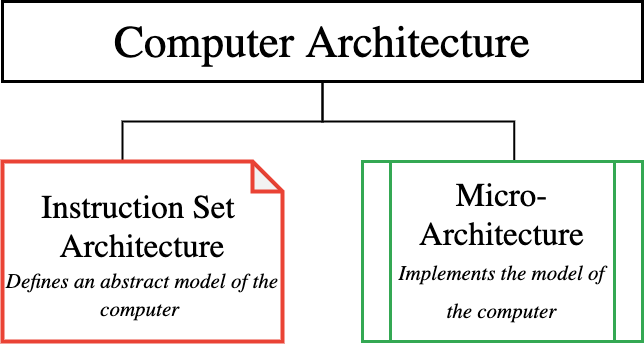

The diagram above was exported from draw.io. Its source (the exported page's mxGraphModel, read from the mxfile embedded in the PNG):
<mxGraphModel dx="1287" dy="833" grid="1" gridSize="10" guides="1" tooltips="1" connect="1" arrows="1" fold="1" page="1" pageScale="1" pageWidth="2400" pageHeight="2400" math="0" shadow="0">
  <root>
    <mxCell id="0" />
    <mxCell id="1" parent="0" />
    <mxCell id="2" style="edgeStyle=orthogonalEdgeStyle;rounded=0;orthogonalLoop=1;jettySize=auto;html=1;exitX=0.5;exitY=1;exitDx=0;exitDy=0;endArrow=none;endFill=0;strokeWidth=2;fontFamily=Computer Modern;fontSize=29;fontColor=#000000;" edge="1" source="4" parent="1">
      <mxGeometry relative="1" as="geometry">
        <mxPoint x="240" y="240" as="targetPoint" />
      </mxGeometry>
    </mxCell>
    <mxCell id="3" style="edgeStyle=orthogonalEdgeStyle;rounded=0;orthogonalLoop=1;jettySize=auto;html=1;exitX=0.5;exitY=1;exitDx=0;exitDy=0;endArrow=none;endFill=0;strokeWidth=2;fontFamily=Computer Modern;fontSize=29;fontColor=#000000;entryX=0.542;entryY=0;entryDx=0;entryDy=0;entryPerimeter=0;" edge="1" source="4" target="7" parent="1">
      <mxGeometry relative="1" as="geometry">
        <mxPoint x="650" y="230" as="targetPoint" />
      </mxGeometry>
    </mxCell>
    <mxCell id="4" value="&lt;font style=&quot;font-size: 45px&quot;&gt;Computer Architecture&lt;/font&gt;" style="rounded=0;whiteSpace=wrap;html=1;strokeColor=#000000;fillColor=#FFFFFF;fontFamily=Computer Modern;fontSize=29;fontColor=#000000;strokeWidth=3;" vertex="1" parent="1">
      <mxGeometry x="120" y="80" width="640" height="80" as="geometry" />
    </mxCell>
    <mxCell id="5" value="" style="shape=note;whiteSpace=wrap;html=1;backgroundOutline=1;darkOpacity=0.05;strokeColor=#EA4335;fillColor=#FFFFFF;fontFamily=Computer Modern;fontSize=24;strokeWidth=4;" vertex="1" parent="1">
      <mxGeometry x="120" y="240" width="280" height="180" as="geometry" />
    </mxCell>
    <mxCell id="6" value="&lt;font&gt;&lt;span style=&quot;font-size: 33px&quot;&gt;Instruction Set &lt;br&gt;Architecture&lt;/span&gt;&lt;br&gt;&lt;font&gt;&lt;font size=&quot;1&quot;&gt;&lt;i style=&quot;font-size: 21px&quot;&gt;Defines an abstract model of the computer&lt;/i&gt;&lt;i style=&quot;font-size: 18px&quot;&gt;&amp;nbsp;&lt;/i&gt;&lt;/font&gt;&lt;/font&gt;&lt;br&gt;&lt;/font&gt;" style="text;html=1;strokeColor=none;fillColor=none;align=center;verticalAlign=top;whiteSpace=wrap;rounded=0;fontFamily=Computer Modern;fontSize=24;" vertex="1" parent="1">
      <mxGeometry x="120" y="260" width="280" height="150" as="geometry" />
    </mxCell>
    <mxCell id="7" value="&lt;span style=&quot;font-size: 33px&quot;&gt;Micro-&lt;br&gt;Architecture&lt;br&gt;&lt;/span&gt;&lt;i style=&quot;font-size: 21px&quot;&gt;Implements the model of the computer&lt;/i&gt;&lt;span style=&quot;font-size: 33px&quot;&gt;&lt;br&gt;&lt;/span&gt;" style="shape=process;whiteSpace=wrap;html=1;backgroundOutline=1;strokeColor=#34A853;strokeWidth=3;fillColor=#FFFFFF;fontFamily=Computer Modern;fontSize=29;fontColor=#000000;" vertex="1" parent="1">
      <mxGeometry x="480" y="240" width="280" height="180" as="geometry" />
    </mxCell>
  </root>
</mxGraphModel>